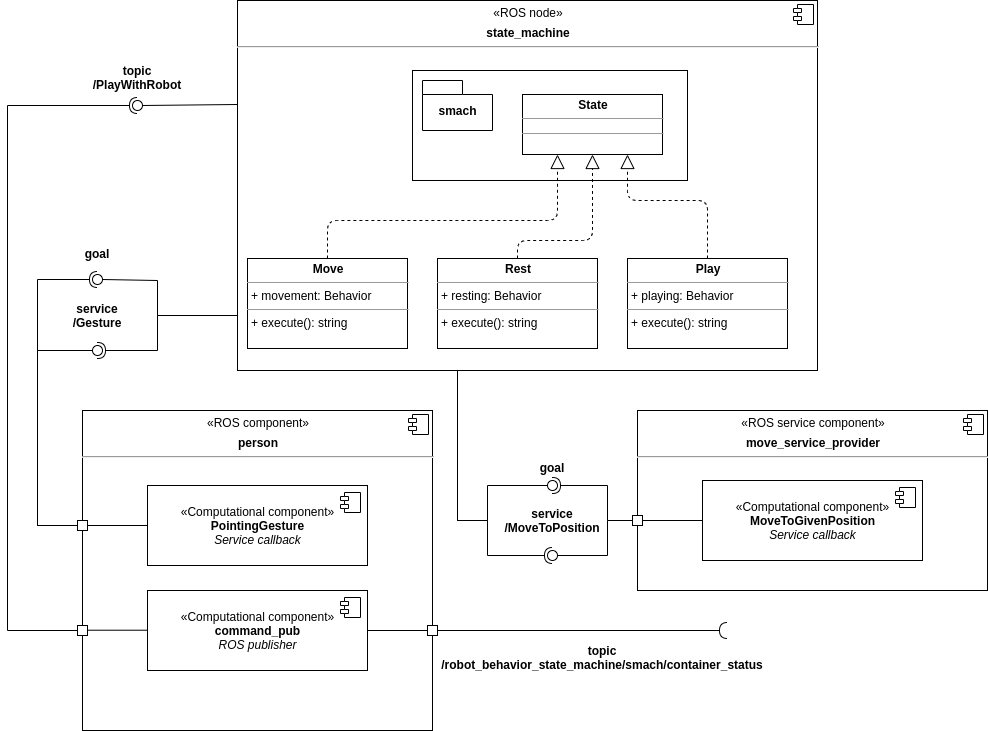

The diagram above was exported from draw.io. Its source (the exported page's mxGraphModel, read from the mxfile embedded in the PNG):
<mxGraphModel dx="1592" dy="1008" grid="1" gridSize="10" guides="1" tooltips="1" connect="1" arrows="1" fold="1" page="1" pageScale="1" pageWidth="850" pageHeight="1100" math="0" shadow="0">
  <root>
    <mxCell id="0" />
    <mxCell id="1" parent="0" />
    <mxCell id="i6GtsWeiLW7zTwKFa9cr-40" value="&lt;p style=&quot;margin: 0px ; margin-top: 6px ; text-align: center&quot;&gt;&lt;span&gt;«ROS service component»&lt;/span&gt;&lt;br&gt;&lt;/p&gt;&lt;p style=&quot;margin: 0px ; margin-top: 6px ; text-align: center&quot;&gt;&lt;b&gt;move_service_provider&lt;/b&gt;&lt;b&gt;&lt;br&gt;&lt;/b&gt;&lt;/p&gt;&lt;hr&gt;&lt;p style=&quot;margin: 0px ; margin-left: 8px&quot;&gt;&lt;br&gt;&lt;/p&gt;" style="align=left;overflow=fill;html=1;dropTarget=0;" parent="1" vertex="1">
      <mxGeometry x="640" y="520" width="350" height="180" as="geometry" />
    </mxCell>
    <mxCell id="i6GtsWeiLW7zTwKFa9cr-41" value="" style="shape=component;jettyWidth=8;jettyHeight=4;" parent="i6GtsWeiLW7zTwKFa9cr-40" vertex="1">
      <mxGeometry x="1" width="20" height="20" relative="1" as="geometry">
        <mxPoint x="-24" y="4" as="offset" />
      </mxGeometry>
    </mxCell>
    <mxCell id="i6GtsWeiLW7zTwKFa9cr-42" value="«Computational component»&lt;br&gt;&lt;b&gt;MoveToGivenPosition&lt;/b&gt;&lt;br&gt;&lt;i&gt;Service callback&lt;/i&gt;" style="html=1;dropTarget=0;" parent="1" vertex="1">
      <mxGeometry x="705" y="590" width="220" height="80" as="geometry" />
    </mxCell>
    <mxCell id="i6GtsWeiLW7zTwKFa9cr-43" value="" style="shape=module;jettyWidth=8;jettyHeight=4;" parent="i6GtsWeiLW7zTwKFa9cr-42" vertex="1">
      <mxGeometry x="1" width="20" height="20" relative="1" as="geometry">
        <mxPoint x="-27" y="7" as="offset" />
      </mxGeometry>
    </mxCell>
    <mxCell id="i6GtsWeiLW7zTwKFa9cr-44" value="" style="rounded=0;orthogonalLoop=1;jettySize=auto;html=1;endArrow=none;endFill=0;exitX=0;exitY=0.5;exitDx=0;exitDy=0;" parent="1" source="i6GtsWeiLW7zTwKFa9cr-54" edge="1">
      <mxGeometry relative="1" as="geometry">
        <mxPoint x="570" y="630" as="sourcePoint" />
        <mxPoint x="610" y="630" as="targetPoint" />
      </mxGeometry>
    </mxCell>
    <mxCell id="i6GtsWeiLW7zTwKFa9cr-45" value="" style="rounded=0;orthogonalLoop=1;jettySize=auto;html=1;endArrow=none;endFill=0;" parent="1" edge="1">
      <mxGeometry relative="1" as="geometry">
        <mxPoint x="550" y="595" as="sourcePoint" />
        <mxPoint x="550.0000000000055" y="595" as="targetPoint" />
      </mxGeometry>
    </mxCell>
    <mxCell id="i6GtsWeiLW7zTwKFa9cr-46" value="" style="rounded=0;orthogonalLoop=1;jettySize=auto;html=1;endArrow=none;endFill=0;" parent="1" target="i6GtsWeiLW7zTwKFa9cr-48" edge="1">
      <mxGeometry relative="1" as="geometry">
        <mxPoint x="610" y="630" as="sourcePoint" />
        <Array as="points">
          <mxPoint x="610" y="665" />
        </Array>
      </mxGeometry>
    </mxCell>
    <mxCell id="i6GtsWeiLW7zTwKFa9cr-47" value="" style="rounded=0;orthogonalLoop=1;jettySize=auto;html=1;endArrow=halfCircle;endFill=0;entryX=0.5;entryY=0.5;entryDx=0;entryDy=0;endSize=6;strokeWidth=1;exitX=0.25;exitY=1;exitDx=0;exitDy=0;" parent="1" source="i6GtsWeiLW7zTwKFa9cr-95" target="i6GtsWeiLW7zTwKFa9cr-48" edge="1">
      <mxGeometry relative="1" as="geometry">
        <mxPoint x="520" y="530" as="sourcePoint" />
        <Array as="points">
          <mxPoint x="460" y="480" />
          <mxPoint x="460" y="630" />
          <mxPoint x="490" y="630" />
          <mxPoint x="490" y="665" />
        </Array>
      </mxGeometry>
    </mxCell>
    <mxCell id="i6GtsWeiLW7zTwKFa9cr-48" value="" style="ellipse;whiteSpace=wrap;html=1;fontFamily=Helvetica;fontSize=12;fontColor=#000000;align=center;strokeColor=#000000;fillColor=#ffffff;points=[];aspect=fixed;resizable=0;" parent="1" vertex="1">
      <mxGeometry x="550" y="660" width="10" height="10" as="geometry" />
    </mxCell>
    <mxCell id="i6GtsWeiLW7zTwKFa9cr-49" value="" style="rounded=0;orthogonalLoop=1;jettySize=auto;html=1;endArrow=none;endFill=0;exitX=0.25;exitY=1;exitDx=0;exitDy=0;" parent="1" source="i6GtsWeiLW7zTwKFa9cr-95" target="i6GtsWeiLW7zTwKFa9cr-51" edge="1">
      <mxGeometry relative="1" as="geometry">
        <mxPoint x="460" y="530" as="sourcePoint" />
        <Array as="points">
          <mxPoint x="460" y="480" />
          <mxPoint x="460" y="630" />
          <mxPoint x="490" y="630" />
          <mxPoint x="490" y="595" />
        </Array>
      </mxGeometry>
    </mxCell>
    <mxCell id="i6GtsWeiLW7zTwKFa9cr-50" value="" style="rounded=0;orthogonalLoop=1;jettySize=auto;html=1;endArrow=halfCircle;endFill=0;entryX=0.5;entryY=0.5;entryDx=0;entryDy=0;endSize=6;strokeWidth=1;" parent="1" target="i6GtsWeiLW7zTwKFa9cr-51" edge="1">
      <mxGeometry relative="1" as="geometry">
        <mxPoint x="610" y="630" as="sourcePoint" />
        <Array as="points">
          <mxPoint x="610" y="595" />
        </Array>
      </mxGeometry>
    </mxCell>
    <mxCell id="i6GtsWeiLW7zTwKFa9cr-51" value="" style="ellipse;whiteSpace=wrap;html=1;fontFamily=Helvetica;fontSize=12;fontColor=#000000;align=center;strokeColor=#000000;fillColor=#ffffff;points=[];aspect=fixed;resizable=0;" parent="1" vertex="1">
      <mxGeometry x="550" y="590" width="10" height="10" as="geometry" />
    </mxCell>
    <mxCell id="i6GtsWeiLW7zTwKFa9cr-52" value="service&#10;/MoveToPosition" style="text;align=center;fontStyle=1;verticalAlign=middle;spacingLeft=3;spacingRight=3;strokeColor=none;rotatable=0;points=[[0,0.5],[1,0.5]];portConstraint=eastwest;" parent="1" vertex="1">
      <mxGeometry x="515" y="617" width="80" height="26" as="geometry" />
    </mxCell>
    <mxCell id="i6GtsWeiLW7zTwKFa9cr-53" value="goal" style="text;align=center;fontStyle=1;verticalAlign=middle;spacingLeft=3;spacingRight=3;strokeColor=none;rotatable=0;points=[[0,0.5],[1,0.5]];portConstraint=eastwest;" parent="1" vertex="1">
      <mxGeometry x="515" y="564" width="80" height="26" as="geometry" />
    </mxCell>
    <mxCell id="i6GtsWeiLW7zTwKFa9cr-54" value="" style="rounded=0;whiteSpace=wrap;html=1;" parent="1" vertex="1">
      <mxGeometry x="635" y="625" width="10" height="10" as="geometry" />
    </mxCell>
    <mxCell id="i6GtsWeiLW7zTwKFa9cr-55" value="" style="rounded=0;orthogonalLoop=1;jettySize=auto;html=1;endArrow=none;endFill=0;exitX=0;exitY=0.5;exitDx=0;exitDy=0;" parent="1" source="i6GtsWeiLW7zTwKFa9cr-42" target="i6GtsWeiLW7zTwKFa9cr-54" edge="1">
      <mxGeometry relative="1" as="geometry">
        <mxPoint x="705" y="630" as="sourcePoint" />
        <mxPoint x="610" y="630" as="targetPoint" />
      </mxGeometry>
    </mxCell>
    <mxCell id="i6GtsWeiLW7zTwKFa9cr-56" value="&lt;p style=&quot;margin: 0px ; margin-top: 6px ; text-align: center&quot;&gt;&lt;span&gt;«ROS component»&lt;/span&gt;&lt;br&gt;&lt;/p&gt;&lt;p style=&quot;margin: 0px ; margin-top: 6px ; text-align: center&quot;&gt;&lt;b&gt;person&lt;/b&gt;&lt;b&gt;&lt;br&gt;&lt;/b&gt;&lt;/p&gt;&lt;hr&gt;&lt;p style=&quot;margin: 0px ; margin-left: 8px&quot;&gt;&lt;br&gt;&lt;/p&gt;" style="align=left;overflow=fill;html=1;dropTarget=0;" parent="1" vertex="1">
      <mxGeometry x="85" y="520" width="350" height="320" as="geometry" />
    </mxCell>
    <mxCell id="i6GtsWeiLW7zTwKFa9cr-57" value="" style="shape=component;jettyWidth=8;jettyHeight=4;" parent="i6GtsWeiLW7zTwKFa9cr-56" vertex="1">
      <mxGeometry x="1" width="20" height="20" relative="1" as="geometry">
        <mxPoint x="-24" y="4" as="offset" />
      </mxGeometry>
    </mxCell>
    <mxCell id="i6GtsWeiLW7zTwKFa9cr-58" value="«Computational component»&lt;br&gt;&lt;b&gt;PointingGesture&lt;/b&gt;&lt;br&gt;&lt;i&gt;Service callback&lt;/i&gt;" style="html=1;dropTarget=0;" parent="1" vertex="1">
      <mxGeometry x="150" y="595" width="220" height="80" as="geometry" />
    </mxCell>
    <mxCell id="i6GtsWeiLW7zTwKFa9cr-59" value="" style="shape=module;jettyWidth=8;jettyHeight=4;" parent="i6GtsWeiLW7zTwKFa9cr-58" vertex="1">
      <mxGeometry x="1" width="20" height="20" relative="1" as="geometry">
        <mxPoint x="-27" y="7" as="offset" />
      </mxGeometry>
    </mxCell>
    <mxCell id="i6GtsWeiLW7zTwKFa9cr-60" value="" style="rounded=0;whiteSpace=wrap;html=1;" parent="1" vertex="1">
      <mxGeometry x="80" y="630" width="10" height="10" as="geometry" />
    </mxCell>
    <mxCell id="i6GtsWeiLW7zTwKFa9cr-61" value="" style="rounded=0;orthogonalLoop=1;jettySize=auto;html=1;endArrow=none;endFill=0;exitX=0;exitY=0.5;exitDx=0;exitDy=0;" parent="1" target="i6GtsWeiLW7zTwKFa9cr-60" edge="1">
      <mxGeometry relative="1" as="geometry">
        <mxPoint x="150" y="635" as="sourcePoint" />
        <mxPoint x="50" y="635" as="targetPoint" />
      </mxGeometry>
    </mxCell>
    <mxCell id="i6GtsWeiLW7zTwKFa9cr-62" value="" style="rounded=0;orthogonalLoop=1;jettySize=auto;html=1;endArrow=none;endFill=0;exitX=0;exitY=0.5;exitDx=0;exitDy=0;" parent="1" target="i6GtsWeiLW7zTwKFa9cr-64" edge="1">
      <mxGeometry relative="1" as="geometry">
        <mxPoint x="200" y="425" as="sourcePoint" />
        <Array as="points">
          <mxPoint x="160" y="425" />
          <mxPoint x="160" y="390" />
        </Array>
      </mxGeometry>
    </mxCell>
    <mxCell id="i6GtsWeiLW7zTwKFa9cr-63" value="" style="rounded=0;orthogonalLoop=1;jettySize=auto;html=1;endArrow=halfCircle;endFill=0;entryX=0.5;entryY=0.5;entryDx=0;entryDy=0;endSize=6;strokeWidth=1;exitX=0;exitY=0.5;exitDx=0;exitDy=0;" parent="1" source="i6GtsWeiLW7zTwKFa9cr-60" target="i6GtsWeiLW7zTwKFa9cr-64" edge="1">
      <mxGeometry relative="1" as="geometry">
        <mxPoint x="60" y="620" as="sourcePoint" />
        <Array as="points">
          <mxPoint x="40" y="635" />
          <mxPoint x="40" y="389" />
        </Array>
      </mxGeometry>
    </mxCell>
    <mxCell id="i6GtsWeiLW7zTwKFa9cr-64" value="" style="ellipse;whiteSpace=wrap;html=1;fontFamily=Helvetica;fontSize=12;fontColor=#000000;align=center;strokeColor=#000000;fillColor=#ffffff;points=[];aspect=fixed;resizable=0;" parent="1" vertex="1">
      <mxGeometry x="95" y="384" width="10" height="10" as="geometry" />
    </mxCell>
    <mxCell id="i6GtsWeiLW7zTwKFa9cr-65" value="" style="rounded=0;orthogonalLoop=1;jettySize=auto;html=1;endArrow=none;endFill=0;" parent="1" target="i6GtsWeiLW7zTwKFa9cr-67" edge="1">
      <mxGeometry relative="1" as="geometry">
        <mxPoint x="80" y="635" as="sourcePoint" />
        <Array as="points">
          <mxPoint x="40" y="635" />
          <mxPoint x="40" y="460" />
        </Array>
      </mxGeometry>
    </mxCell>
    <mxCell id="i6GtsWeiLW7zTwKFa9cr-66" value="" style="rounded=0;orthogonalLoop=1;jettySize=auto;html=1;endArrow=halfCircle;endFill=0;entryX=0.5;entryY=0.5;entryDx=0;entryDy=0;endSize=6;strokeWidth=1;exitX=0;exitY=0.75;exitDx=0;exitDy=0;" parent="1" source="i6GtsWeiLW7zTwKFa9cr-95" target="i6GtsWeiLW7zTwKFa9cr-67" edge="1">
      <mxGeometry relative="1" as="geometry">
        <mxPoint x="200" y="425" as="sourcePoint" />
        <Array as="points">
          <mxPoint x="240" y="425" />
          <mxPoint x="160" y="425" />
          <mxPoint x="160" y="460" />
        </Array>
      </mxGeometry>
    </mxCell>
    <mxCell id="i6GtsWeiLW7zTwKFa9cr-67" value="" style="ellipse;whiteSpace=wrap;html=1;fontFamily=Helvetica;fontSize=12;fontColor=#000000;align=center;strokeColor=#000000;fillColor=#ffffff;points=[];aspect=fixed;resizable=0;" parent="1" vertex="1">
      <mxGeometry x="95" y="455" width="10" height="10" as="geometry" />
    </mxCell>
    <mxCell id="i6GtsWeiLW7zTwKFa9cr-68" value="service&#10;/Gesture" style="text;align=center;fontStyle=1;verticalAlign=middle;spacingLeft=3;spacingRight=3;strokeColor=none;rotatable=0;points=[[0,0.5],[1,0.5]];portConstraint=eastwest;" parent="1" vertex="1">
      <mxGeometry x="60" y="412" width="80" height="26" as="geometry" />
    </mxCell>
    <mxCell id="i6GtsWeiLW7zTwKFa9cr-69" value="goal" style="text;align=center;fontStyle=1;verticalAlign=middle;spacingLeft=3;spacingRight=3;strokeColor=none;rotatable=0;points=[[0,0.5],[1,0.5]];portConstraint=eastwest;" parent="1" vertex="1">
      <mxGeometry x="60" y="350" width="80" height="26" as="geometry" />
    </mxCell>
    <mxCell id="i6GtsWeiLW7zTwKFa9cr-70" value="«Computational component»&lt;br&gt;&lt;b&gt;command_pub&lt;/b&gt;&lt;br&gt;&lt;i&gt;ROS publisher&lt;/i&gt;" style="html=1;dropTarget=0;" parent="1" vertex="1">
      <mxGeometry x="150" y="700" width="220" height="80" as="geometry" />
    </mxCell>
    <mxCell id="i6GtsWeiLW7zTwKFa9cr-71" value="" style="shape=module;jettyWidth=8;jettyHeight=4;" parent="i6GtsWeiLW7zTwKFa9cr-70" vertex="1">
      <mxGeometry x="1" width="20" height="20" relative="1" as="geometry">
        <mxPoint x="-27" y="7" as="offset" />
      </mxGeometry>
    </mxCell>
    <mxCell id="i6GtsWeiLW7zTwKFa9cr-72" value="" style="rounded=0;whiteSpace=wrap;html=1;" parent="1" vertex="1">
      <mxGeometry x="80" y="735" width="10" height="10" as="geometry" />
    </mxCell>
    <mxCell id="i6GtsWeiLW7zTwKFa9cr-73" value="" style="rounded=0;orthogonalLoop=1;jettySize=auto;html=1;endArrow=none;endFill=0;exitX=0;exitY=0.5;exitDx=0;exitDy=0;" parent="1" edge="1">
      <mxGeometry relative="1" as="geometry">
        <mxPoint x="150" y="739.71" as="sourcePoint" />
        <mxPoint x="90" y="739.71" as="targetPoint" />
      </mxGeometry>
    </mxCell>
    <mxCell id="i6GtsWeiLW7zTwKFa9cr-74" value="" style="rounded=0;orthogonalLoop=1;jettySize=auto;html=1;endArrow=halfCircle;endFill=0;entryX=0.5;entryY=0.5;entryDx=0;entryDy=0;endSize=6;strokeWidth=1;exitX=0;exitY=0.5;exitDx=0;exitDy=0;" parent="1" source="i6GtsWeiLW7zTwKFa9cr-72" target="i6GtsWeiLW7zTwKFa9cr-75" edge="1">
      <mxGeometry relative="1" as="geometry">
        <mxPoint x="60" y="739" as="sourcePoint" />
        <Array as="points">
          <mxPoint x="10" y="740" />
          <mxPoint x="10" y="215" />
        </Array>
      </mxGeometry>
    </mxCell>
    <mxCell id="i6GtsWeiLW7zTwKFa9cr-75" value="" style="ellipse;whiteSpace=wrap;html=1;fontFamily=Helvetica;fontSize=12;fontColor=#000000;align=center;strokeColor=#000000;fillColor=#ffffff;points=[];aspect=fixed;resizable=0;" parent="1" vertex="1">
      <mxGeometry x="135" y="210" width="10" height="10" as="geometry" />
    </mxCell>
    <mxCell id="i6GtsWeiLW7zTwKFa9cr-76" value="topic&#10;/PlayWithRobot" style="text;align=center;fontStyle=1;verticalAlign=middle;spacingLeft=3;spacingRight=3;strokeColor=none;rotatable=0;points=[[0,0.5],[1,0.5]];portConstraint=eastwest;" parent="1" vertex="1">
      <mxGeometry x="100" y="174" width="80" height="26" as="geometry" />
    </mxCell>
    <mxCell id="i6GtsWeiLW7zTwKFa9cr-77" value="" style="rounded=0;orthogonalLoop=1;jettySize=auto;html=1;endArrow=halfCircle;endFill=0;endSize=6;strokeWidth=1;exitX=1;exitY=0.5;exitDx=0;exitDy=0;" parent="1" source="i6GtsWeiLW7zTwKFa9cr-70" edge="1">
      <mxGeometry relative="1" as="geometry">
        <mxPoint x="515" y="815" as="sourcePoint" />
        <mxPoint x="730" y="740" as="targetPoint" />
      </mxGeometry>
    </mxCell>
    <mxCell id="i6GtsWeiLW7zTwKFa9cr-78" value="topic&#10;/robot_behavior_state_machine/smach/container_status" style="text;align=center;fontStyle=1;verticalAlign=middle;spacingLeft=3;spacingRight=3;strokeColor=none;rotatable=0;points=[[0,0.5],[1,0.5]];portConstraint=eastwest;" parent="1" vertex="1">
      <mxGeometry x="565" y="754" width="80" height="26" as="geometry" />
    </mxCell>
    <mxCell id="i6GtsWeiLW7zTwKFa9cr-79" value="" style="rounded=0;whiteSpace=wrap;html=1;" parent="1" vertex="1">
      <mxGeometry x="430" y="735" width="10" height="10" as="geometry" />
    </mxCell>
    <mxCell id="i6GtsWeiLW7zTwKFa9cr-95" value="&lt;p style=&quot;margin: 0px ; margin-top: 6px ; text-align: center&quot;&gt;&lt;/p&gt;&lt;p style=&quot;margin: 6px 0px 0px ; text-align: center&quot;&gt;«ROS node»&lt;br&gt;&lt;/p&gt;&lt;p style=&quot;margin: 6px 0px 0px ; text-align: center&quot;&gt;&lt;b&gt;state_machine&lt;/b&gt;&lt;b&gt;&lt;br&gt;&lt;/b&gt;&lt;/p&gt;&lt;hr&gt;&lt;p style=&quot;margin: 0px 0px 0px 8px&quot;&gt;&lt;br&gt;&lt;/p&gt;&lt;p style=&quot;margin: 0px ; margin-left: 8px&quot;&gt;&lt;br&gt;&lt;/p&gt;" style="align=left;overflow=fill;html=1;dropTarget=0;" parent="1" vertex="1">
      <mxGeometry x="240" y="110" width="580" height="370" as="geometry" />
    </mxCell>
    <mxCell id="i6GtsWeiLW7zTwKFa9cr-96" value="" style="shape=component;jettyWidth=8;jettyHeight=4;" parent="i6GtsWeiLW7zTwKFa9cr-95" vertex="1">
      <mxGeometry x="1" width="20" height="20" relative="1" as="geometry">
        <mxPoint x="-24" y="4" as="offset" />
      </mxGeometry>
    </mxCell>
    <mxCell id="i6GtsWeiLW7zTwKFa9cr-97" value="&lt;p style=&quot;margin: 0px ; margin-top: 4px ; text-align: center&quot;&gt;&lt;b&gt;Move&lt;/b&gt;&lt;/p&gt;&lt;hr size=&quot;1&quot;&gt;&lt;p style=&quot;margin: 0px ; margin-left: 4px&quot;&gt;+ movement: Behavior&lt;/p&gt;&lt;hr size=&quot;1&quot;&gt;&lt;p style=&quot;margin: 0px ; margin-left: 4px&quot;&gt;+ execute(): string&lt;/p&gt;" style="verticalAlign=top;align=left;overflow=fill;fontSize=12;fontFamily=Helvetica;html=1;" parent="1" vertex="1">
      <mxGeometry x="250" y="368" width="160" height="90" as="geometry" />
    </mxCell>
    <mxCell id="i6GtsWeiLW7zTwKFa9cr-98" value="&lt;p style=&quot;margin: 0px ; margin-top: 4px ; text-align: center&quot;&gt;&lt;b&gt;Rest&lt;/b&gt;&lt;/p&gt;&lt;hr size=&quot;1&quot;&gt;&lt;p style=&quot;margin: 0px ; margin-left: 4px&quot;&gt;+ resting: Behavior&lt;/p&gt;&lt;hr size=&quot;1&quot;&gt;&lt;p style=&quot;margin: 0px ; margin-left: 4px&quot;&gt;+ execute(): string&lt;/p&gt;" style="verticalAlign=top;align=left;overflow=fill;fontSize=12;fontFamily=Helvetica;html=1;" parent="1" vertex="1">
      <mxGeometry x="440" y="368" width="160" height="90" as="geometry" />
    </mxCell>
    <mxCell id="i6GtsWeiLW7zTwKFa9cr-99" value="&lt;p style=&quot;margin: 0px ; margin-top: 4px ; text-align: center&quot;&gt;&lt;b&gt;Play&lt;/b&gt;&lt;/p&gt;&lt;hr size=&quot;1&quot;&gt;&lt;p style=&quot;margin: 0px ; margin-left: 4px&quot;&gt;+ playing: Behavior&lt;/p&gt;&lt;hr size=&quot;1&quot;&gt;&lt;p style=&quot;margin: 0px ; margin-left: 4px&quot;&gt;+ execute(): string&lt;/p&gt;" style="verticalAlign=top;align=left;overflow=fill;fontSize=12;fontFamily=Helvetica;html=1;" parent="1" vertex="1">
      <mxGeometry x="630" y="368" width="160" height="90" as="geometry" />
    </mxCell>
    <mxCell id="i6GtsWeiLW7zTwKFa9cr-100" value="" style="rounded=0;whiteSpace=wrap;html=1;" parent="1" vertex="1">
      <mxGeometry x="415" y="180" width="275" height="110" as="geometry" />
    </mxCell>
    <mxCell id="i6GtsWeiLW7zTwKFa9cr-101" value="smach" style="shape=folder;fontStyle=1;spacingTop=10;tabWidth=40;tabHeight=14;tabPosition=left;html=1;" parent="1" vertex="1">
      <mxGeometry x="425" y="190" width="70" height="50" as="geometry" />
    </mxCell>
    <mxCell id="i6GtsWeiLW7zTwKFa9cr-102" value="&lt;p style=&quot;margin: 0px ; margin-top: 4px ; text-align: center&quot;&gt;&lt;b&gt;State&lt;/b&gt;&lt;/p&gt;&lt;hr size=&quot;1&quot;&gt;&lt;div style=&quot;height: 2px&quot;&gt;&lt;/div&gt;&lt;hr size=&quot;1&quot;&gt;&lt;div style=&quot;height: 2px&quot;&gt;&lt;/div&gt;" style="verticalAlign=top;align=left;overflow=fill;fontSize=12;fontFamily=Helvetica;html=1;" parent="1" vertex="1">
      <mxGeometry x="525" y="204" width="140" height="60" as="geometry" />
    </mxCell>
    <mxCell id="i6GtsWeiLW7zTwKFa9cr-107" value="" style="rounded=0;orthogonalLoop=1;jettySize=auto;html=1;endArrow=none;endFill=0;exitX=0;exitY=0.25;exitDx=0;exitDy=0;" parent="1" source="i6GtsWeiLW7zTwKFa9cr-95" target="i6GtsWeiLW7zTwKFa9cr-75" edge="1">
      <mxGeometry relative="1" as="geometry">
        <mxPoint x="210" y="435" as="sourcePoint" />
        <Array as="points">
          <mxPoint x="240" y="214" />
        </Array>
        <mxPoint x="160" y="220" as="targetPoint" />
      </mxGeometry>
    </mxCell>
    <mxCell id="i6GtsWeiLW7zTwKFa9cr-108" value="" style="endArrow=block;dashed=1;endFill=0;endSize=12;html=1;exitX=0.5;exitY=0;exitDx=0;exitDy=0;entryX=0.25;entryY=1;entryDx=0;entryDy=0;" parent="1" source="i6GtsWeiLW7zTwKFa9cr-97" target="i6GtsWeiLW7zTwKFa9cr-102" edge="1">
      <mxGeometry width="160" relative="1" as="geometry">
        <mxPoint x="290" y="310" as="sourcePoint" />
        <mxPoint x="450" y="310" as="targetPoint" />
        <Array as="points">
          <mxPoint x="330" y="330" />
          <mxPoint x="560" y="330" />
        </Array>
      </mxGeometry>
    </mxCell>
    <mxCell id="i6GtsWeiLW7zTwKFa9cr-109" value="" style="endArrow=block;dashed=1;endFill=0;endSize=12;html=1;exitX=0.5;exitY=0;exitDx=0;exitDy=0;entryX=0.5;entryY=1;entryDx=0;entryDy=0;" parent="1" source="i6GtsWeiLW7zTwKFa9cr-98" target="i6GtsWeiLW7zTwKFa9cr-102" edge="1">
      <mxGeometry width="160" relative="1" as="geometry">
        <mxPoint x="520" y="330" as="sourcePoint" />
        <mxPoint x="680" y="330" as="targetPoint" />
        <Array as="points">
          <mxPoint x="520" y="350" />
          <mxPoint x="595" y="350" />
        </Array>
      </mxGeometry>
    </mxCell>
    <mxCell id="i6GtsWeiLW7zTwKFa9cr-110" value="" style="endArrow=block;dashed=1;endFill=0;endSize=12;html=1;exitX=0.5;exitY=0;exitDx=0;exitDy=0;entryX=0.75;entryY=1;entryDx=0;entryDy=0;" parent="1" source="i6GtsWeiLW7zTwKFa9cr-99" target="i6GtsWeiLW7zTwKFa9cr-102" edge="1">
      <mxGeometry width="160" relative="1" as="geometry">
        <mxPoint x="600" y="320" as="sourcePoint" />
        <mxPoint x="760" y="320" as="targetPoint" />
        <Array as="points">
          <mxPoint x="710" y="310" />
          <mxPoint x="630" y="310" />
        </Array>
      </mxGeometry>
    </mxCell>
  </root>
</mxGraphModel>